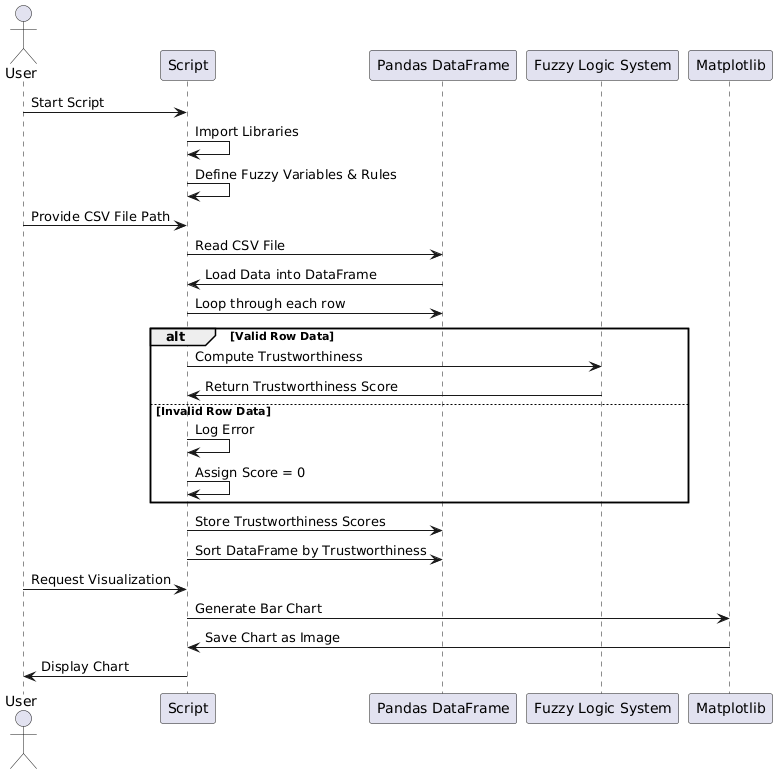

The diagram above was rendered by PlantUML. Its source (embedded in the PNG):
@startuml
actor User
participant Script as S
participant "Pandas DataFrame" as DF
participant "Fuzzy Logic System" as FLS
participant Matplotlib as M

User -> S: Start Script
S -> S: Import Libraries
S -> S: Define Fuzzy Variables & Rules

User -> S: Provide CSV File Path
S -> DF: Read CSV File
DF -> S: Load Data into DataFrame

S -> DF: Loop through each row
alt Valid Row Data
    S -> FLS: Compute Trustworthiness
    FLS -> S: Return Trustworthiness Score
else Invalid Row Data
    S -> S: Log Error
    S -> S: Assign Score = 0
end

S -> DF: Store Trustworthiness Scores
S -> DF: Sort DataFrame by Trustworthiness

User -> S: Request Visualization
S -> M: Generate Bar Chart
M -> S: Save Chart as Image
S -> User: Display Chart
@enduml